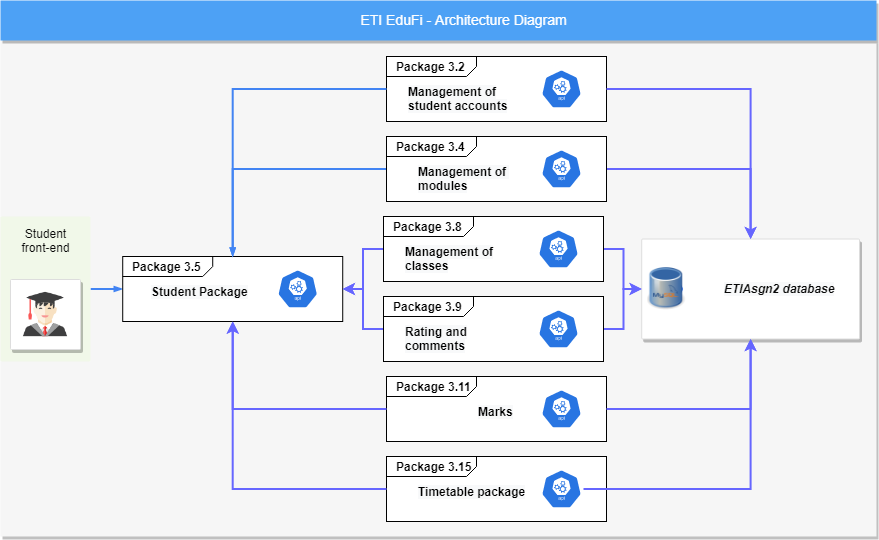

The diagram above was exported from draw.io. Its source (the exported page's mxGraphModel, read from the mxfile embedded in the PNG):
<mxGraphModel dx="1038" dy="617" grid="1" gridSize="10" guides="1" tooltips="1" connect="1" arrows="1" fold="1" page="1" pageScale="1" pageWidth="1169" pageHeight="827" background="#ffffff" math="0" shadow="0">
  <root>
    <mxCell id="0" />
    <mxCell id="1" parent="0" />
    <mxCell id="14" value="" style="fillColor=#F6F6F6;strokeColor=none;shadow=1;gradientColor=none;fontSize=14;align=left;spacing=10;fontColor=#717171;9E9E9E;verticalAlign=top;spacingTop=-4;fontStyle=0;spacingLeft=40;html=1;" parent="1" vertex="1">
      <mxGeometry x="214" y="54" width="876" height="496" as="geometry" />
    </mxCell>
    <mxCell id="818" value="ETI EduFi - Architecture Diagram" style="fillColor=#4DA1F5;strokeColor=none;shadow=1;gradientColor=none;fontSize=14;align=center;spacingLeft=50;fontColor=#ffffff;html=1;" parent="1" vertex="1">
      <mxGeometry x="214" y="14" width="876" height="40" as="geometry" />
    </mxCell>
    <mxCell id="998" style="rounded=0;html=1;labelBackgroundColor=none;startFill=1;startSize=4;endArrow=blockThin;endFill=1;endSize=4;jettySize=auto;orthogonalLoop=1;strokeColor=#4284F3;strokeWidth=2;fontSize=12;fontColor=#000000;align=left;dashed=0;exitX=1;exitY=0.5;exitDx=0;exitDy=0;entryX=0;entryY=0.5;entryDx=0;entryDy=0;entryPerimeter=0;" parent="1" source="997" target="IZbPt5bZ8Xpfm3npmIvS-1005" edge="1">
      <mxGeometry relative="1" as="geometry">
        <mxPoint x="437.22" y="436" as="targetPoint" />
      </mxGeometry>
    </mxCell>
    <mxCell id="Y5w3uD7tNBNJ0R4eeddo-1011" value="" style="group" parent="1" vertex="1" connectable="0">
      <mxGeometry x="214" y="230" width="90" height="145" as="geometry" />
    </mxCell>
    <mxCell id="997" value="&lt;font color=&quot;#080808&quot;&gt;Student&lt;br&gt;front-end&lt;br&gt;&lt;/font&gt;" style="rounded=1;absoluteArcSize=1;arcSize=2;html=1;strokeColor=none;gradientColor=none;shadow=0;dashed=0;fontSize=12;fontColor=#9E9E9E;align=center;verticalAlign=top;spacing=10;spacingTop=-4;fillColor=#F1F8E9;" parent="Y5w3uD7tNBNJ0R4eeddo-1011" vertex="1">
      <mxGeometry width="90" height="145" as="geometry" />
    </mxCell>
    <mxCell id="987" value="" style="strokeColor=#dddddd;fillColor=#ffffff;shadow=1;strokeWidth=1;rounded=1;absoluteArcSize=1;arcSize=2;labelPosition=center;verticalLabelPosition=middle;align=center;verticalAlign=bottom;spacingLeft=0;fontColor=#999999;fontSize=12;whiteSpace=wrap;spacingBottom=2;html=1;" parent="Y5w3uD7tNBNJ0R4eeddo-1011" vertex="1">
      <mxGeometry x="10" y="63" width="70" height="70" as="geometry" />
    </mxCell>
    <mxCell id="IZbPt5bZ8Xpfm3npmIvS-998" value="" style="shape=image;html=1;verticalAlign=top;verticalLabelPosition=bottom;labelBackgroundColor=#ffffff;imageAspect=0;aspect=fixed;image=https://cdn0.iconfinder.com/data/icons/kameleon-free-pack/110/Student-3-128.png" vertex="1" parent="Y5w3uD7tNBNJ0R4eeddo-1011">
      <mxGeometry x="7" y="60" width="76" height="76" as="geometry" />
    </mxCell>
    <mxCell id="Y5w3uD7tNBNJ0R4eeddo-1046" value="" style="strokeColor=#dddddd;shadow=1;strokeWidth=1;rounded=1;absoluteArcSize=1;arcSize=2;fontColor=#080808;align=center;" parent="1" vertex="1">
      <mxGeometry x="855.22" y="252.5" width="217.78" height="100" as="geometry" />
    </mxCell>
    <mxCell id="Y5w3uD7tNBNJ0R4eeddo-1047" value="" style="sketch=0;dashed=0;connectable=0;html=1;fillColor=#5184F3;strokeColor=none;shape=mxgraph.gcp2.hexIcon;prIcon=cloud_sql;part=1;labelPosition=right;verticalLabelPosition=middle;align=left;verticalAlign=middle;spacingLeft=5;fontColor=#999999;fontSize=12;" parent="Y5w3uD7tNBNJ0R4eeddo-1046" vertex="1">
      <mxGeometry y="0.5" width="44" height="39" relative="1" as="geometry">
        <mxPoint x="5" y="-19.5" as="offset" />
      </mxGeometry>
    </mxCell>
    <mxCell id="Y5w3uD7tNBNJ0R4eeddo-1067" value="" style="shape=image;verticalLabelPosition=bottom;labelBackgroundColor=#ffffff;verticalAlign=top;aspect=fixed;imageAspect=0;image=https://miro.medium.com/max/361/1*WzqoTtRUpmJR26dzlKdIwg.png;" parent="Y5w3uD7tNBNJ0R4eeddo-1046" vertex="1">
      <mxGeometry x="5.833392857142857" y="28.60925925925926" width="38.606944444444444" height="42.77777777777778" as="geometry" />
    </mxCell>
    <mxCell id="cIDGIoPkU-JsqakhoyyI-998" value="&lt;span style=&quot;font-family: &amp;#34;helvetica&amp;#34; ; letter-spacing: normal ; text-indent: 0px ; text-transform: none ; word-spacing: 0px ; background-color: rgb(248 , 249 , 250) ; display: inline ; float: none&quot;&gt;&lt;font style=&quot;font-size: 12px&quot;&gt;&lt;b&gt;&lt;i&gt;ETIAsgn2 database&lt;/i&gt;&lt;/b&gt;&lt;/font&gt;&lt;/span&gt;" style="text;whiteSpace=wrap;html=1;fontColor=#080808;align=center;rotation=0;" parent="Y5w3uD7tNBNJ0R4eeddo-1046" vertex="1">
      <mxGeometry x="77.78" y="36" width="120" height="28" as="geometry" />
    </mxCell>
    <mxCell id="IZbPt5bZ8Xpfm3npmIvS-1015" value="" style="group" vertex="1" connectable="0" parent="1">
      <mxGeometry x="336.22" y="270" width="220" height="65" as="geometry" />
    </mxCell>
    <mxCell id="IZbPt5bZ8Xpfm3npmIvS-1005" value="&lt;p style=&quot;margin: 0px ; margin-top: 4px ; margin-left: 10px ; text-align: left&quot;&gt;&lt;b&gt;Package 3.5&lt;/b&gt;&lt;/p&gt;" style="html=1;strokeWidth=1;shape=mxgraph.sysml.package;html=1;overflow=fill;whiteSpace=wrap;" vertex="1" parent="IZbPt5bZ8Xpfm3npmIvS-1015">
      <mxGeometry width="220" height="65" as="geometry" />
    </mxCell>
    <mxCell id="IZbPt5bZ8Xpfm3npmIvS-1006" value="&lt;span style=&quot;color: rgb(0, 0, 0); font-family: helvetica; font-size: 12px; font-style: normal; font-weight: 700; letter-spacing: normal; text-align: center; text-indent: 0px; text-transform: none; word-spacing: 0px; background-color: rgb(248, 249, 250); display: inline; float: none;&quot;&gt;Student Package&lt;/span&gt;" style="text;whiteSpace=wrap;html=1;" vertex="1" parent="IZbPt5bZ8Xpfm3npmIvS-1015">
      <mxGeometry x="27.220000000000027" y="22" width="100" height="30" as="geometry" />
    </mxCell>
    <mxCell id="IZbPt5bZ8Xpfm3npmIvS-1008" value="" style="sketch=0;html=1;dashed=0;whitespace=wrap;fillColor=#2875E2;strokeColor=#ffffff;points=[[0.005,0.63,0],[0.1,0.2,0],[0.9,0.2,0],[0.5,0,0],[0.995,0.63,0],[0.72,0.99,0],[0.5,1,0],[0.28,0.99,0]];shape=mxgraph.kubernetes.icon;prIcon=api;fontColor=#080808;" vertex="1" parent="IZbPt5bZ8Xpfm3npmIvS-1015">
      <mxGeometry x="153" y="13" width="44" height="39" as="geometry" />
    </mxCell>
    <mxCell id="IZbPt5bZ8Xpfm3npmIvS-1040" style="edgeStyle=orthogonalEdgeStyle;rounded=0;orthogonalLoop=1;jettySize=auto;html=1;exitX=1;exitY=0.5;exitDx=0;exitDy=0;exitPerimeter=0;entryX=0.5;entryY=0;entryDx=0;entryDy=0;strokeColor=#6666FF;strokeWidth=2;" edge="1" parent="1" source="IZbPt5bZ8Xpfm3npmIvS-1017" target="Y5w3uD7tNBNJ0R4eeddo-1046">
      <mxGeometry relative="1" as="geometry" />
    </mxCell>
    <mxCell id="IZbPt5bZ8Xpfm3npmIvS-1041" style="edgeStyle=orthogonalEdgeStyle;rounded=0;orthogonalLoop=1;jettySize=auto;html=1;exitX=0;exitY=0.5;exitDx=0;exitDy=0;exitPerimeter=0;entryX=1;entryY=0.5;entryDx=0;entryDy=0;entryPerimeter=0;strokeColor=#6666FF;strokeWidth=2;" edge="1" parent="1" source="IZbPt5bZ8Xpfm3npmIvS-1023" target="IZbPt5bZ8Xpfm3npmIvS-1005">
      <mxGeometry relative="1" as="geometry" />
    </mxCell>
    <mxCell id="IZbPt5bZ8Xpfm3npmIvS-1042" style="edgeStyle=orthogonalEdgeStyle;rounded=0;orthogonalLoop=1;jettySize=auto;html=1;entryX=0;entryY=0.5;entryDx=0;entryDy=0;strokeColor=#6666FF;strokeWidth=2;" edge="1" parent="1" source="IZbPt5bZ8Xpfm3npmIvS-1023" target="Y5w3uD7tNBNJ0R4eeddo-1046">
      <mxGeometry relative="1" as="geometry" />
    </mxCell>
    <mxCell id="IZbPt5bZ8Xpfm3npmIvS-1043" style="edgeStyle=orthogonalEdgeStyle;rounded=0;orthogonalLoop=1;jettySize=auto;html=1;exitX=0;exitY=0.5;exitDx=0;exitDy=0;exitPerimeter=0;entryX=1;entryY=0.5;entryDx=0;entryDy=0;entryPerimeter=0;strokeColor=#6666FF;strokeWidth=2;" edge="1" parent="1" source="IZbPt5bZ8Xpfm3npmIvS-1029" target="IZbPt5bZ8Xpfm3npmIvS-1005">
      <mxGeometry relative="1" as="geometry" />
    </mxCell>
    <mxCell id="IZbPt5bZ8Xpfm3npmIvS-1044" style="edgeStyle=orthogonalEdgeStyle;rounded=0;orthogonalLoop=1;jettySize=auto;html=1;exitX=1;exitY=0.5;exitDx=0;exitDy=0;exitPerimeter=0;entryX=0;entryY=0.5;entryDx=0;entryDy=0;strokeColor=#6666FF;strokeWidth=2;" edge="1" parent="1" source="IZbPt5bZ8Xpfm3npmIvS-1029" target="Y5w3uD7tNBNJ0R4eeddo-1046">
      <mxGeometry relative="1" as="geometry" />
    </mxCell>
    <mxCell id="IZbPt5bZ8Xpfm3npmIvS-1033" value="" style="group" vertex="1" connectable="0" parent="1">
      <mxGeometry x="600" y="70" width="220" height="65" as="geometry" />
    </mxCell>
    <mxCell id="IZbPt5bZ8Xpfm3npmIvS-1009" value="&lt;p style=&quot;margin: 0px ; margin-top: 4px ; margin-left: 10px ; text-align: left&quot;&gt;&lt;b&gt;Package 3.2&lt;/b&gt;&lt;/p&gt;" style="html=1;strokeWidth=1;shape=mxgraph.sysml.package;html=1;overflow=fill;whiteSpace=wrap;" vertex="1" parent="IZbPt5bZ8Xpfm3npmIvS-1033">
      <mxGeometry width="220" height="65" as="geometry" />
    </mxCell>
    <mxCell id="IZbPt5bZ8Xpfm3npmIvS-1010" value="&lt;span style=&quot;color: rgb(0 , 0 , 0) ; font-family: &amp;#34;helvetica&amp;#34; ; font-size: 12px ; font-style: normal ; font-weight: 700 ; letter-spacing: normal ; text-align: center ; text-indent: 0px ; text-transform: none ; word-spacing: 0px ; background-color: rgb(248 , 249 , 250) ; display: inline ; float: none&quot;&gt;Management of&lt;br&gt;student accounts&lt;br&gt;&lt;/span&gt;" style="text;whiteSpace=wrap;html=1;" vertex="1" parent="IZbPt5bZ8Xpfm3npmIvS-1033">
      <mxGeometry x="20" y="22" width="110" height="30" as="geometry" />
    </mxCell>
    <mxCell id="IZbPt5bZ8Xpfm3npmIvS-1011" value="" style="sketch=0;html=1;dashed=0;whitespace=wrap;fillColor=#2875E2;strokeColor=#ffffff;points=[[0.005,0.63,0],[0.1,0.2,0],[0.9,0.2,0],[0.5,0,0],[0.995,0.63,0],[0.72,0.99,0],[0.5,1,0],[0.28,0.99,0]];shape=mxgraph.kubernetes.icon;prIcon=api;fontColor=#080808;" vertex="1" parent="IZbPt5bZ8Xpfm3npmIvS-1033">
      <mxGeometry x="153" y="13" width="44" height="39" as="geometry" />
    </mxCell>
    <mxCell id="IZbPt5bZ8Xpfm3npmIvS-1037" style="rounded=0;html=1;labelBackgroundColor=none;startFill=1;startSize=4;endArrow=blockThin;endFill=1;endSize=4;jettySize=auto;orthogonalLoop=1;strokeColor=#4284F3;strokeWidth=2;fontSize=12;fontColor=#000000;align=left;dashed=0;exitX=0;exitY=0.5;exitDx=0;exitDy=0;entryX=0.5;entryY=0;entryDx=0;entryDy=0;entryPerimeter=0;exitPerimeter=0;edgeStyle=orthogonalEdgeStyle;" edge="1" parent="1" source="IZbPt5bZ8Xpfm3npmIvS-1009" target="IZbPt5bZ8Xpfm3npmIvS-1005">
      <mxGeometry relative="1" as="geometry">
        <mxPoint x="500" y="112.5" as="targetPoint" />
        <mxPoint x="456.22" y="244.5" as="sourcePoint" />
      </mxGeometry>
    </mxCell>
    <mxCell id="IZbPt5bZ8Xpfm3npmIvS-1038" style="rounded=0;html=1;labelBackgroundColor=none;startFill=1;startSize=4;endArrow=blockThin;endFill=1;endSize=4;jettySize=auto;orthogonalLoop=1;strokeColor=#4284F3;strokeWidth=2;fontSize=12;fontColor=#000000;align=left;dashed=0;exitX=0;exitY=0.5;exitDx=0;exitDy=0;entryX=0.5;entryY=0;entryDx=0;entryDy=0;entryPerimeter=0;exitPerimeter=0;edgeStyle=orthogonalEdgeStyle;" edge="1" parent="1" source="IZbPt5bZ8Xpfm3npmIvS-1017" target="IZbPt5bZ8Xpfm3npmIvS-1005">
      <mxGeometry relative="1" as="geometry">
        <mxPoint x="456.22" y="244.5" as="targetPoint" />
        <mxPoint x="500" y="112.5" as="sourcePoint" />
      </mxGeometry>
    </mxCell>
    <mxCell id="IZbPt5bZ8Xpfm3npmIvS-1039" style="edgeStyle=orthogonalEdgeStyle;rounded=0;orthogonalLoop=1;jettySize=auto;html=1;exitX=1;exitY=0.5;exitDx=0;exitDy=0;exitPerimeter=0;strokeWidth=2;strokeColor=#6666FF;" edge="1" parent="1" source="IZbPt5bZ8Xpfm3npmIvS-1009" target="Y5w3uD7tNBNJ0R4eeddo-1046">
      <mxGeometry relative="1" as="geometry" />
    </mxCell>
    <mxCell id="IZbPt5bZ8Xpfm3npmIvS-1045" value="" style="group" vertex="1" connectable="0" parent="1">
      <mxGeometry x="600" y="310" width="220" height="65" as="geometry" />
    </mxCell>
    <mxCell id="IZbPt5bZ8Xpfm3npmIvS-1020" value="&lt;p style=&quot;margin: 0px ; margin-top: 4px ; margin-left: 10px ; text-align: left&quot;&gt;&lt;b&gt;Package 3.11&lt;/b&gt;&lt;/p&gt;" style="html=1;strokeWidth=1;shape=mxgraph.sysml.package;html=1;overflow=fill;whiteSpace=wrap;" vertex="1" parent="IZbPt5bZ8Xpfm3npmIvS-1045">
      <mxGeometry y="80" width="220" height="65" as="geometry" />
    </mxCell>
    <mxCell id="IZbPt5bZ8Xpfm3npmIvS-1021" value="&lt;span style=&quot;color: rgb(0 , 0 , 0) ; font-family: &amp;#34;helvetica&amp;#34; ; font-size: 12px ; font-style: normal ; font-weight: 700 ; letter-spacing: normal ; text-align: center ; text-indent: 0px ; text-transform: none ; word-spacing: 0px ; background-color: rgb(248 , 249 , 250) ; display: inline ; float: none&quot;&gt;Marks&lt;/span&gt;" style="text;whiteSpace=wrap;html=1;" vertex="1" parent="IZbPt5bZ8Xpfm3npmIvS-1045">
      <mxGeometry x="90" y="102" width="40" height="30" as="geometry" />
    </mxCell>
    <mxCell id="IZbPt5bZ8Xpfm3npmIvS-1022" value="" style="sketch=0;html=1;dashed=0;whitespace=wrap;fillColor=#2875E2;strokeColor=#ffffff;points=[[0.005,0.63,0],[0.1,0.2,0],[0.9,0.2,0],[0.5,0,0],[0.995,0.63,0],[0.72,0.99,0],[0.5,1,0],[0.28,0.99,0]];shape=mxgraph.kubernetes.icon;prIcon=api;fontColor=#080808;" vertex="1" parent="IZbPt5bZ8Xpfm3npmIvS-1045">
      <mxGeometry x="153" y="93" width="44" height="39" as="geometry" />
    </mxCell>
    <mxCell id="IZbPt5bZ8Xpfm3npmIvS-1046" style="edgeStyle=orthogonalEdgeStyle;rounded=0;orthogonalLoop=1;jettySize=auto;html=1;exitX=0;exitY=0.5;exitDx=0;exitDy=0;exitPerimeter=0;entryX=0.5;entryY=1;entryDx=0;entryDy=0;entryPerimeter=0;strokeColor=#6666FF;strokeWidth=2;" edge="1" parent="1" source="IZbPt5bZ8Xpfm3npmIvS-1020" target="IZbPt5bZ8Xpfm3npmIvS-1005">
      <mxGeometry relative="1" as="geometry" />
    </mxCell>
    <mxCell id="IZbPt5bZ8Xpfm3npmIvS-1047" style="edgeStyle=orthogonalEdgeStyle;rounded=0;orthogonalLoop=1;jettySize=auto;html=1;exitX=1;exitY=0.5;exitDx=0;exitDy=0;exitPerimeter=0;entryX=0.5;entryY=1;entryDx=0;entryDy=0;strokeColor=#6666FF;strokeWidth=2;" edge="1" parent="1" source="IZbPt5bZ8Xpfm3npmIvS-1020" target="Y5w3uD7tNBNJ0R4eeddo-1046">
      <mxGeometry relative="1" as="geometry" />
    </mxCell>
    <mxCell id="IZbPt5bZ8Xpfm3npmIvS-1049" value="" style="group" vertex="1" connectable="0" parent="1">
      <mxGeometry x="597" y="230" width="220" height="65" as="geometry" />
    </mxCell>
    <mxCell id="IZbPt5bZ8Xpfm3npmIvS-1023" value="&lt;p style=&quot;margin: 0px ; margin-top: 4px ; margin-left: 10px ; text-align: left&quot;&gt;&lt;b&gt;Package 3.8&lt;/b&gt;&lt;/p&gt;" style="html=1;strokeWidth=1;shape=mxgraph.sysml.package;html=1;overflow=fill;whiteSpace=wrap;" vertex="1" parent="IZbPt5bZ8Xpfm3npmIvS-1049">
      <mxGeometry width="220" height="65" as="geometry" />
    </mxCell>
    <mxCell id="IZbPt5bZ8Xpfm3npmIvS-1024" value="&lt;span style=&quot;color: rgb(0 , 0 , 0) ; font-family: &amp;#34;helvetica&amp;#34; ; font-size: 12px ; font-style: normal ; font-weight: 700 ; letter-spacing: normal ; text-align: center ; text-indent: 0px ; text-transform: none ; word-spacing: 0px ; background-color: rgb(248 , 249 , 250) ; display: inline ; float: none&quot;&gt;Management of&lt;br&gt;classes&lt;br&gt;&lt;/span&gt;" style="text;whiteSpace=wrap;html=1;" vertex="1" parent="IZbPt5bZ8Xpfm3npmIvS-1049">
      <mxGeometry x="20" y="22" width="110" height="30" as="geometry" />
    </mxCell>
    <mxCell id="IZbPt5bZ8Xpfm3npmIvS-1025" value="" style="sketch=0;html=1;dashed=0;whitespace=wrap;fillColor=#2875E2;strokeColor=#ffffff;points=[[0.005,0.63,0],[0.1,0.2,0],[0.9,0.2,0],[0.5,0,0],[0.995,0.63,0],[0.72,0.99,0],[0.5,1,0],[0.28,0.99,0]];shape=mxgraph.kubernetes.icon;prIcon=api;fontColor=#080808;" vertex="1" parent="IZbPt5bZ8Xpfm3npmIvS-1049">
      <mxGeometry x="153" y="13" width="44" height="39" as="geometry" />
    </mxCell>
    <mxCell id="IZbPt5bZ8Xpfm3npmIvS-1050" value="" style="group" vertex="1" connectable="0" parent="1">
      <mxGeometry x="597" y="310" width="220" height="65" as="geometry" />
    </mxCell>
    <mxCell id="IZbPt5bZ8Xpfm3npmIvS-1029" value="&lt;p style=&quot;margin: 0px ; margin-top: 4px ; margin-left: 10px ; text-align: left&quot;&gt;&lt;b&gt;Package 3.9&lt;/b&gt;&lt;/p&gt;" style="html=1;strokeWidth=1;shape=mxgraph.sysml.package;html=1;overflow=fill;whiteSpace=wrap;" vertex="1" parent="IZbPt5bZ8Xpfm3npmIvS-1050">
      <mxGeometry width="220" height="65" as="geometry" />
    </mxCell>
    <mxCell id="IZbPt5bZ8Xpfm3npmIvS-1030" value="&lt;span style=&quot;color: rgb(0 , 0 , 0) ; font-family: &amp;#34;helvetica&amp;#34; ; font-size: 12px ; font-style: normal ; font-weight: 700 ; letter-spacing: normal ; text-align: center ; text-indent: 0px ; text-transform: none ; word-spacing: 0px ; background-color: rgb(248 , 249 , 250) ; display: inline ; float: none&quot;&gt;Rating and comments&lt;br&gt;&lt;/span&gt;" style="text;whiteSpace=wrap;html=1;" vertex="1" parent="IZbPt5bZ8Xpfm3npmIvS-1050">
      <mxGeometry x="20" y="22" width="110" height="30" as="geometry" />
    </mxCell>
    <mxCell id="IZbPt5bZ8Xpfm3npmIvS-1031" value="" style="sketch=0;html=1;dashed=0;whitespace=wrap;fillColor=#2875E2;strokeColor=#ffffff;points=[[0.005,0.63,0],[0.1,0.2,0],[0.9,0.2,0],[0.5,0,0],[0.995,0.63,0],[0.72,0.99,0],[0.5,1,0],[0.28,0.99,0]];shape=mxgraph.kubernetes.icon;prIcon=api;fontColor=#080808;" vertex="1" parent="IZbPt5bZ8Xpfm3npmIvS-1050">
      <mxGeometry x="153" y="13" width="44" height="39" as="geometry" />
    </mxCell>
    <mxCell id="IZbPt5bZ8Xpfm3npmIvS-1051" value="" style="group" vertex="1" connectable="0" parent="1">
      <mxGeometry x="600" y="150" width="220" height="65" as="geometry" />
    </mxCell>
    <mxCell id="IZbPt5bZ8Xpfm3npmIvS-1017" value="&lt;p style=&quot;margin: 0px ; margin-top: 4px ; margin-left: 10px ; text-align: left&quot;&gt;&lt;b&gt;Package 3.4&lt;/b&gt;&lt;/p&gt;" style="html=1;strokeWidth=1;shape=mxgraph.sysml.package;html=1;overflow=fill;whiteSpace=wrap;" vertex="1" parent="IZbPt5bZ8Xpfm3npmIvS-1051">
      <mxGeometry width="220" height="65" as="geometry" />
    </mxCell>
    <mxCell id="IZbPt5bZ8Xpfm3npmIvS-1018" value="&lt;span style=&quot;color: rgb(0 , 0 , 0) ; font-family: &amp;#34;helvetica&amp;#34; ; font-size: 12px ; font-style: normal ; font-weight: 700 ; letter-spacing: normal ; text-align: center ; text-indent: 0px ; text-transform: none ; word-spacing: 0px ; background-color: rgb(248 , 249 , 250) ; display: inline ; float: none&quot;&gt;Management of&amp;nbsp;&lt;br&gt;modules&lt;br&gt;&lt;/span&gt;" style="text;whiteSpace=wrap;html=1;" vertex="1" parent="IZbPt5bZ8Xpfm3npmIvS-1051">
      <mxGeometry x="30" y="22" width="110" height="30" as="geometry" />
    </mxCell>
    <mxCell id="IZbPt5bZ8Xpfm3npmIvS-1019" value="" style="sketch=0;html=1;dashed=0;whitespace=wrap;fillColor=#2875E2;strokeColor=#ffffff;points=[[0.005,0.63,0],[0.1,0.2,0],[0.9,0.2,0],[0.5,0,0],[0.995,0.63,0],[0.72,0.99,0],[0.5,1,0],[0.28,0.99,0]];shape=mxgraph.kubernetes.icon;prIcon=api;fontColor=#080808;" vertex="1" parent="IZbPt5bZ8Xpfm3npmIvS-1051">
      <mxGeometry x="153" y="13" width="44" height="39" as="geometry" />
    </mxCell>
    <mxCell id="IZbPt5bZ8Xpfm3npmIvS-1053" value="" style="group" vertex="1" connectable="0" parent="1">
      <mxGeometry x="600" y="470" width="220" height="65" as="geometry" />
    </mxCell>
    <mxCell id="IZbPt5bZ8Xpfm3npmIvS-1012" value="&lt;p style=&quot;margin: 0px ; margin-top: 4px ; margin-left: 10px ; text-align: left&quot;&gt;&lt;b&gt;Package 3.15&lt;/b&gt;&lt;/p&gt;" style="html=1;strokeWidth=1;shape=mxgraph.sysml.package;html=1;overflow=fill;whiteSpace=wrap;" vertex="1" parent="IZbPt5bZ8Xpfm3npmIvS-1053">
      <mxGeometry width="220" height="65" as="geometry" />
    </mxCell>
    <mxCell id="IZbPt5bZ8Xpfm3npmIvS-1013" value="&lt;span style=&quot;color: rgb(0 , 0 , 0) ; font-family: &amp;#34;helvetica&amp;#34; ; font-size: 12px ; font-style: normal ; font-weight: 700 ; letter-spacing: normal ; text-align: center ; text-indent: 0px ; text-transform: none ; word-spacing: 0px ; background-color: rgb(248 , 249 , 250) ; display: inline ; float: none&quot;&gt;Timetable package&lt;/span&gt;" style="text;whiteSpace=wrap;html=1;" vertex="1" parent="IZbPt5bZ8Xpfm3npmIvS-1053">
      <mxGeometry x="30" y="22" width="110" height="30" as="geometry" />
    </mxCell>
    <mxCell id="IZbPt5bZ8Xpfm3npmIvS-1014" value="" style="sketch=0;html=1;dashed=0;whitespace=wrap;fillColor=#2875E2;strokeColor=#ffffff;points=[[0.005,0.63,0],[0.1,0.2,0],[0.9,0.2,0],[0.5,0,0],[0.995,0.63,0],[0.72,0.99,0],[0.5,1,0],[0.28,0.99,0]];shape=mxgraph.kubernetes.icon;prIcon=api;fontColor=#080808;" vertex="1" parent="IZbPt5bZ8Xpfm3npmIvS-1053">
      <mxGeometry x="153" y="13" width="44" height="39" as="geometry" />
    </mxCell>
    <mxCell id="IZbPt5bZ8Xpfm3npmIvS-1054" style="edgeStyle=orthogonalEdgeStyle;rounded=0;orthogonalLoop=1;jettySize=auto;html=1;entryX=0.5;entryY=1;entryDx=0;entryDy=0;entryPerimeter=0;strokeColor=#6666FF;strokeWidth=2;" edge="1" parent="1" source="IZbPt5bZ8Xpfm3npmIvS-1012" target="IZbPt5bZ8Xpfm3npmIvS-1005">
      <mxGeometry relative="1" as="geometry" />
    </mxCell>
    <mxCell id="IZbPt5bZ8Xpfm3npmIvS-1055" style="edgeStyle=orthogonalEdgeStyle;rounded=0;orthogonalLoop=1;jettySize=auto;html=1;entryX=0.5;entryY=1;entryDx=0;entryDy=0;strokeColor=#6666FF;strokeWidth=2;" edge="1" parent="1" source="IZbPt5bZ8Xpfm3npmIvS-1014" target="Y5w3uD7tNBNJ0R4eeddo-1046">
      <mxGeometry relative="1" as="geometry" />
    </mxCell>
  </root>
</mxGraphModel>